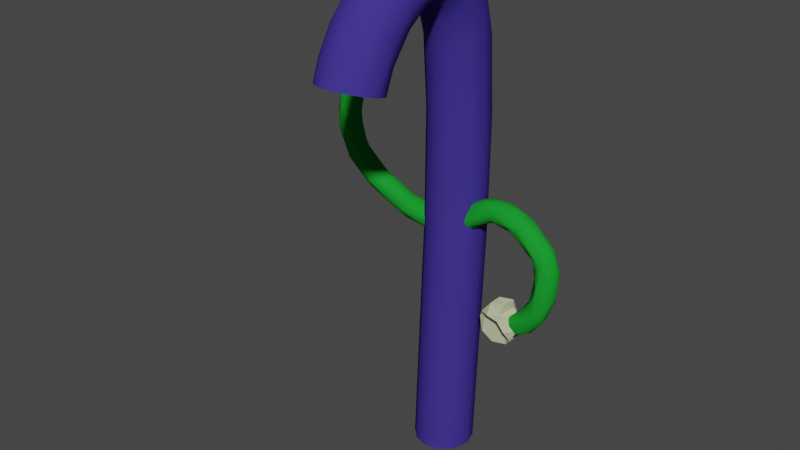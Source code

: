 # Source: untitled.blend  (saved by Blender 3.3.6; exported with 4.5.12 LTS)
import bpy
from mathutils import Matrix  # noqa: F401  (used for matrix-valued properties, if any)

bpy.ops.wm.read_factory_settings(use_empty=True)
scene = bpy.context.scene
scene.name = 'Scene'

# ---- collections
col_collection = bpy.data.collections.new('Collection'); scene.collection.children.link(col_collection)

# ---- materials (node trees are filled in below, after node groups)
mat_straw = bpy.data.materials.new('Straw')
mat_straw.use_transparent_shadow = False
mat_hands = bpy.data.materials.new('Hands')
mat_hands.use_transparent_shadow = False
mat_paper = bpy.data.materials.new('Paper')
mat_paper.use_transparent_shadow = False

# ---- material node trees
mat_straw.use_nodes = True; mat_straw.node_tree.nodes.clear()
_N = mat_straw.node_tree.nodes; _L = mat_straw.node_tree.links
n0 = _N.new('ShaderNodeBsdfPrincipled'); n0.name = 'Principled BSDF'; n0.location = (10, 300)
n0.distribution = 'GGX'
n0.subsurface_method = 'RANDOM_WALK_SKIN'
n0.inputs[0].default_value = (0.04886, 0.03315, 0.2598, 1.0)
n0.inputs[3].default_value = 1.45
n0.inputs[11].default_value = 1.01
n0.inputs[13].default_value = 0.0
n0.inputs[20].default_value = 0.0
n0.inputs[27].default_value = (0.0, 0.0, 0.0, 1.0)
n0.inputs[28].default_value = 1.0
n1 = _N.new('ShaderNodeOutputMaterial'); n1.name = 'Material Output'; n1.location = (300, 300)
_L.new(n0.outputs[0], n1.inputs[0])
n1.is_active_output = True
mat_hands.use_nodes = True; mat_hands.node_tree.nodes.clear()
_N = mat_hands.node_tree.nodes; _L = mat_hands.node_tree.links
n0 = _N.new('ShaderNodeBsdfPrincipled'); n0.name = 'Principled BSDF'; n0.location = (10, 300)
n0.distribution = 'GGX'
n0.subsurface_method = 'RANDOM_WALK_SKIN'
n0.inputs[0].default_value = (0.01252, 0.3108, 0.02906, 1.0)
n0.inputs[3].default_value = 1.45
n0.inputs[11].default_value = 1.01
n0.inputs[13].default_value = 0.0
n0.inputs[20].default_value = 0.0
n0.inputs[27].default_value = (0.0, 0.0, 0.0, 1.0)
n0.inputs[28].default_value = 1.0
n1 = _N.new('ShaderNodeOutputMaterial'); n1.name = 'Material Output'; n1.location = (300, 300)
_L.new(n0.outputs[0], n1.inputs[0])
n1.is_active_output = True
mat_paper.use_nodes = True; mat_paper.node_tree.nodes.clear()
_N = mat_paper.node_tree.nodes; _L = mat_paper.node_tree.links
n0 = _N.new('ShaderNodeBsdfPrincipled'); n0.name = 'Principled BSDF'; n0.location = (10, 300)
n0.distribution = 'GGX'
n0.subsurface_method = 'RANDOM_WALK_SKIN'
n0.inputs[0].default_value = (0.4983, 0.5173, 0.3234, 1.0)
n0.inputs[2].default_value = 0.75
n0.inputs[3].default_value = 1.45
n0.inputs[11].default_value = 1.01
n0.inputs[13].default_value = 0.0
n0.inputs[20].default_value = 0.0
n0.inputs[27].default_value = (0.0, 0.0, 0.0, 1.0)
n0.inputs[28].default_value = 1.0
n1 = _N.new('ShaderNodeOutputMaterial'); n1.name = 'Material Output'; n1.location = (300, 300)
_L.new(n0.outputs[0], n1.inputs[0])
n1.is_active_output = True

# ---- world
world_world = bpy.data.worlds.new('World'); scene.world = world_world
world_world.use_nodes = True; world_world.node_tree.nodes.clear()
_N = world_world.node_tree.nodes; _L = world_world.node_tree.links
n0 = _N.new('ShaderNodeOutputWorld'); n0.name = 'World Output'; n0.location = (300, 300)
n1 = _N.new('ShaderNodeBackground'); n1.name = 'Background'; n1.location = (10, 300)
n1.inputs[0].default_value = (0.05088, 0.05088, 0.05088, 1.0)
_L.new(n1.outputs[0], n0.inputs[0])
n0.is_active_output = True
world_world.color = (0.05088, 0.05088, 0.05088)
world_world.use_sun_shadow = False
world_world.sun_shadow_jitter_overblur = 0.0

# ---- meshes
me_nurbscurve = bpy.data.meshes.new('NurbsCurve')
me_nurbscurve.from_pydata([(-0.3462, -0.2672, -0.9672), (-0.1992, -0.4137, -0.9671), (-1.225e-07, -0.4665, -0.9671), (0.1992, -0.4137, -0.9671), (0.3462, -0.2672, -0.9672), (0.4001, -0.06653, -0.9672), (0.3462, 0.1342, -0.9672), (0.1992, 0.2807, -0.9671), (3.569e-07, 0.3356, -0.9671), (-0.1992, 0.2807, -0.9671), (-0.3462, 0.1342, -0.9672), (-0.4001, -0.06653, -0.9672), (3.363e-07, 0.4865, 2.094), (-0.3464, -0.1117, 2.193), (-0.1999, -0.259, 2.17), (-1.743e-07, -0.3162, 2.078), (0.1999, -0.259, 2.17), (0.3464, -0.1117, 2.193), (0.3999, 0.1192, 3.031), (0.3465, 0.2843, 2.078), (0.2001, 0.432, 2.108), (-0.2001, 0.432, 2.108), (-0.3465, 0.2843, 2.078), (-0.3999, 0.1192, 3.031), (-0.3461, -0.09965, 3.738), (-0.1993, -0.2454, 3.715), (-1.416e-07, -0.2973, 3.654), (0.1993, -0.2454, 3.715), (0.3461, -0.09966, 3.738), (0.3464, 0.3024, 3.683), (0.1997, 0.4485, 3.709), (3.509e-07, 0.5001, 3.767), (-0.1997, 0.4485, 3.709), (-0.3464, 0.3024, 3.683), (-0.3458, -0.1711, 4.685), (-0.1982, -0.3134, 4.648), (-1.324e-07, -0.3598, 4.603), (0.1982, -0.3134, 4.648), (0.3458, -0.1711, 4.685), (0.4002, -0.004941, 4.934), (0.3463, 0.2315, 4.714), (0.2, 0.4064, 4.437), (3.64e-07, 0.4598, 4.443), (-0.2, 0.4064, 4.437), (-0.3463, 0.2315, 4.714), (-0.4002, -0.00494, 4.934), (0.2, 0.3452, 4.884), (3.64e-07, 0.3976, 4.894), (-0.2, 0.3452, 4.884), (-0.3457, -0.3071, 5.139), (-0.2, -0.3992, 4.985), (-1.605e-07, -0.4489, 4.965), (0.2, -0.3992, 4.985), (0.3457, -0.3071, 5.139), (0.3464, 0.1069, 5.191), (0.2, 0.2425, 5.247), (3.64e-07, 0.2921, 5.267), (-0.2, 0.2425, 5.247), (-0.3464, 0.1069, 5.191), (-0.1988, -0.5031, 5.158), (-2.924e-07, -0.534, 5.113), (0.1988, -0.5031, 5.158), (0.4, -0.2512, 5.401), (0.3464, -0.0252, 5.432), (0.2, 0.09319, 5.518), (3.64e-07, 0.1365, 5.549), (-0.2, 0.09319, 5.518), (-0.3464, -0.0252, 5.432), (-0.4, -0.2512, 5.401), (-0.3451, -0.4932, 5.333), (0.3451, -0.4932, 5.333), (0.3464, -0.1964, 5.612), (0.2, -0.1058, 5.727), (3.64e-07, -0.0726, 5.769), (-0.2, -0.1058, 5.727), (-0.3464, -0.1964, 5.612), (-0.1972, -0.6295, 5.23), (-1.712e-07, -0.6417, 5.18), (0.1972, -0.6295, 5.23), (0.4006, -0.5473, 5.571), (0.3464, -0.4001, 5.729), (0.2, -0.347, 5.865), (3.64e-07, -0.3276, 5.915), (-0.2, -0.347, 5.865), (-0.3464, -0.4001, 5.729), (-0.4006, -0.5473, 5.571), (-0.3459, -0.7035, 5.385), (0.3459, -0.7035, 5.385), (0.3464, -0.622, 5.779), (0.2, -0.6094, 5.925), (3.64e-07, -0.6048, 5.979), (-0.2, -0.6094, 5.925), (-0.3464, -0.622, 5.779), (-0.1992, -0.8036, 5.222), (1.08e-07, -0.8016, 5.167), (0.1992, -0.8036, 5.222), (0.4, -0.8948, 5.558), (0.3469, -0.9604, 5.748), (0.2, -0.8712, 5.913), (3.64e-07, -0.88, 5.966), (-0.2, -0.8712, 5.913), (-0.3469, -0.9604, 5.748), (-0.4, -0.8948, 5.558), (-0.346, -0.9779, 5.311), (0.346, -0.9779, 5.311), (0.2, -1.12, 5.842), (3.64e-07, -1.14, 5.892), (-0.2, -1.12, 5.842), (-0.1994, -1.046, 5.1), (-2.982e-07, -1.028, 5.046), (0.1994, -1.046, 5.1), (0.4, -1.253, 5.379), (0.3468, -1.383, 5.531), (0.2, -1.352, 5.725), (3.64e-07, -1.381, 5.77), (-0.2, -1.352, 5.725), (-0.3468, -1.383, 5.531), (-0.4, -1.253, 5.379), (-0.3461, -1.269, 5.101), (0.3461, -1.269, 5.101), (0.2, -1.566, 5.567), (3.64e-07, -1.601, 5.607), (-0.2, -1.566, 5.567), (-0.2029, -1.296, 4.853), (-1.736e-07, -1.251, 4.819), (0.2029, -1.296, 4.853), (0.3996, -1.572, 5.06), (0.3476, -1.73, 5.179), (0.2048, -1.847, 5.267), (3.64e-07, -1.799, 5.41), (-0.2048, -1.847, 5.267), (-0.3476, -1.73, 5.179), (-0.3996, -1.572, 5.06), (-0.3473, -1.528, 4.764), (0.3473, -1.528, 4.764), (3.64e-07, -1.971, 5.18), (-0.2, -1.437, 4.607), (-1.605e-07, -1.388, 4.585), (0.2, -1.437, 4.607), (0.4007, -1.85, 4.526), (0.3464, -1.933, 4.837), (0.2, -2.066, 4.899), (3.64e-07, -2.114, 4.921), (-0.2, -2.066, 4.899), (-0.3464, -1.933, 4.837), (-0.4007, -1.85, 4.526), (-0.3464, -1.647, 4.466), (-0.2, -1.507, 4.424), (-1.605e-07, -1.455, 4.408), (0.2, -1.507, 4.424), (0.3464, -1.647, 4.466), (0.3464, -2.03, 4.58), (0.2, -2.171, 4.622), (3.64e-07, -2.222, 4.637), (-0.2, -2.171, 4.622), (-0.3464, -2.03, 4.58)], [], [(12, 20, 7), (21, 12, 9), (24, 23, 13), (18, 28, 17), (11, 0, 13, 23), (49, 45, 34), (39, 53, 38), (59, 49, 50), (53, 61, 52), (69, 68, 49), (62, 70, 53), (76, 69, 59), (70, 78, 61), (76, 86, 69), (87, 78, 70), (88, 79, 80), (85, 92, 84), (86, 102, 85), (96, 87, 79), (93, 103, 86), (104, 95, 87), (105, 97, 98), (101, 107, 100), (103, 117, 102), (111, 104, 96), (108, 118, 103), (119, 110, 104), (120, 112, 113), (116, 122, 115), (118, 132, 117), (126, 119, 111), (123, 133, 118), (134, 125, 119), (135, 128, 129), (130, 135, 129), (136, 133, 123), (134, 138, 125), (146, 145, 133), (139, 150, 134), (8, 12, 7), (9, 12, 8), (0, 1, 14, 13), (1, 2, 15, 14), (15, 2, 3, 16), (16, 3, 4, 17), (17, 4, 5, 18), (18, 5, 6, 19), (19, 6, 7, 20), (9, 10, 22, 21), (10, 11, 23, 22), (13, 14, 25, 24), (14, 15, 26, 25), (26, 15, 16, 27), (27, 16, 17, 28), (29, 19, 20, 30), (19, 29, 18), (30, 20, 12, 31), (12, 21, 32, 31), (21, 22, 33, 32), (23, 24, 34, 45), (23, 33, 22), (24, 25, 35, 34), (25, 26, 36, 35), (36, 26, 27, 37), (37, 27, 28, 38), (38, 28, 18, 39), (39, 18, 29, 40), (40, 29, 30, 41), (41, 30, 31, 42), (31, 32, 43, 42), (32, 33, 44, 43), (33, 23, 45, 44), (46, 41, 42, 47), (41, 46, 40), (42, 43, 48, 47), (34, 35, 50, 49), (44, 48, 43), (35, 36, 51, 50), (51, 36, 37, 52), (52, 37, 38, 53), (54, 40, 46, 55), (40, 54, 39), (55, 46, 47, 56), (47, 48, 57, 56), (48, 44, 58, 57), (50, 51, 60, 59), (45, 58, 44), (49, 68, 45), (60, 51, 52, 61), (62, 39, 54, 63), (39, 62, 53), (63, 54, 55, 64), (64, 55, 56, 65), (56, 57, 66, 65), (57, 58, 67, 66), (58, 45, 68, 67), (71, 63, 64, 72), (59, 69, 49), (53, 70, 61), (63, 71, 62), (72, 64, 65, 73), (65, 66, 74, 73), (66, 67, 75, 74), (59, 60, 77, 76), (68, 75, 67), (69, 85, 68), (77, 60, 61, 78), (79, 62, 71, 80), (62, 79, 70), (80, 71, 72, 81), (81, 72, 73, 82), (73, 74, 83, 82), (74, 75, 84, 83), (75, 68, 85, 84), (80, 81, 89, 88), (69, 86, 85), (79, 87, 70), (81, 82, 90, 89), (90, 82, 83, 91), (91, 83, 84, 92), (93, 76, 77, 94), (76, 93, 86), (77, 78, 95, 94), (79, 88, 97, 96), (87, 95, 78), (88, 89, 98, 97), (89, 90, 99, 98), (99, 90, 91, 100), (100, 91, 92, 101), (101, 92, 85, 102), (98, 99, 106, 105), (86, 103, 102), (96, 104, 87), (106, 99, 100, 107), (108, 93, 94, 109), (93, 108, 103), (94, 95, 110, 109), (96, 97, 112, 111), (104, 110, 95), (97, 105, 113, 112), (105, 106, 114, 113), (114, 106, 107, 115), (115, 107, 101, 116), (116, 101, 102, 117), (113, 114, 121, 120), (103, 118, 117), (111, 119, 104), (121, 114, 115, 122), (123, 108, 109, 124), (108, 123, 118), (109, 110, 125, 124), (111, 112, 127, 126), (119, 125, 110), (112, 120, 128, 127), (120, 121, 129, 128), (129, 121, 122, 130), (130, 122, 116, 131), (131, 116, 117, 132), (123, 124, 137, 136), (118, 133, 132), (126, 134, 119), (133, 145, 132), (137, 124, 125, 138), (139, 126, 127, 140), (126, 139, 134), (140, 127, 128, 141), (141, 128, 135, 142), (135, 130, 143, 142), (130, 131, 144, 143), (131, 132, 145, 144), (133, 136, 147, 146), (136, 137, 148, 147), (148, 137, 138, 149), (149, 138, 134, 150), (151, 140, 141, 152), (140, 151, 139), (152, 141, 142, 153), (142, 143, 154, 153), (143, 144, 155, 154), (145, 155, 144)])
me_nurbscurve.polygons.foreach_set('use_smooth', [True] * 180)
_uv = me_nurbscurve.uv_layers.new(name='UVMap')
_uv.uv.foreach_set('vector', [0.2501, 0.6667, 0.2509, 0.5833, -5.893e-06, 0.5833, 0.2509, 0.75, 0.2501, 0.6667, -5.885e-06, 0.75, 0.3631, 1.0, 0.3138, 0.9167, 0.2554, 1.0, 0.3138, 0.4167, 0.3631, 0.3333, 0.2554, 0.3333, -2.168e-05, 0.9167, -1.873e-05, 1.0, 0.2554, 1.0, 0.3138, 0.9167, 0.5253, 1.0, 0.4758, 0.9167, 0.4488, 1.0, 0.4758, 0.4167, 0.5253, 0.3333, 0.4488, 0.3333, 0.5666, 0.08333, 0.5253, 0.0, 0.5, 0.08333, 0.5253, 0.3333, 0.5666, 0.25, 0.5, 0.25, 0.6047, 1.0, 0.5647, 0.9167, 0.5253, 1.0, 0.5647, 0.4167, 0.6047, 0.3333, 0.5253, 0.3333, 0.6438, 0.08333, 0.6047, 0.0, 0.5666, 0.08333, 0.6047, 0.3333, 0.6438, 0.25, 0.5666, 0.25, 0.6438, 0.08333, 0.6822, 0.0, 0.6047, 0.0, 0.6822, 0.3333, 0.6438, 0.25, 0.6047, 0.3333, 0.6667, 0.5, 0.6443, 0.4167, 0.625, 0.5, 0.6443, 0.9167, 0.6667, 0.8333, 0.625, 0.8333, 0.6822, 1.0, 0.7264, 0.9167, 0.6443, 0.9167, 0.7264, 0.4167, 0.6822, 0.3333, 0.6443, 0.4167, 0.7254, 0.08333, 0.7659, 0.0, 0.6822, 0.0, 0.7659, 0.3333, 0.7254, 0.25, 0.6822, 0.3333, 0.75, 0.5833, 0.7293, 0.5, 0.7083, 0.5833, 0.7293, 0.8333, 0.75, 0.75, 0.7083, 0.75, 0.7659, 1.0, 0.8109, 0.9167, 0.7264, 0.9167, 0.8109, 0.4167, 0.7659, 0.3333, 0.7264, 0.4167, 0.8098, 0.08333, 0.8505, 0.0, 0.7659, 0.0, 0.8505, 0.3333, 0.8098, 0.25, 0.7659, 0.3333, 0.8333, 0.5833, 0.8137, 0.5, 0.7917, 0.5833, 0.8137, 0.8333, 0.8333, 0.75, 0.7917, 0.75, 0.8505, 1.0, 0.8957, 0.9167, 0.8109, 0.9167, 0.8957, 0.4167, 0.8505, 0.3333, 0.8109, 0.4167, 0.8957, 0.08333, 0.9379, 0.0, 0.8505, 0.0, 0.9379, 0.3333, 0.8957, 0.25, 0.8505, 0.3333, 0.9167, 0.6667, 0.8957, 0.5833, 0.875, 0.6667, 0.8957, 0.75, 0.9167, 0.6667, 0.875, 0.6667, 0.9583, 0.08333, 0.9379, 0.0, 0.8957, 0.08333, 0.9379, 0.3333, 0.9583, 0.25, 0.8957, 0.25, 1.0, 1.0, 1.0, 0.9167, 0.9379, 1.0, 1.0, 0.4167, 1.0, 0.3333, 0.9379, 0.3333, -2.22e-06, 0.6667, 0.2501, 0.6667, -5.893e-06, 0.5833, -5.885e-06, 0.75, 0.2501, 0.6667, -2.22e-06, 0.6667, -1.873e-05, 0.0, -8.811e-06, 0.08333, 0.2536, 0.08333, 0.2554, 0.0, -8.811e-06, 0.08333, -2.038e-06, 0.1667, 0.2473, 0.1667, 0.2536, 0.08333, 0.2473, 0.1667, -2.038e-06, 0.1667, -8.811e-06, 0.25, 0.2536, 0.25, 0.2536, 0.25, -8.811e-06, 0.25, -1.873e-05, 0.3333, 0.2554, 0.3333, 0.2554, 0.3333, -1.873e-05, 0.3333, -2.168e-05, 0.4167, 0.3138, 0.4167, 0.3138, 0.4167, -2.168e-05, 0.4167, -1.528e-05, 0.5, 0.2486, 0.5, 0.2486, 0.5, -1.528e-05, 0.5, -5.893e-06, 0.5833, 0.2509, 0.5833, -5.885e-06, 0.75, -1.528e-05, 0.8333, 0.2486, 0.8333, 0.2509, 0.75, -1.528e-05, 0.8333, -2.168e-05, 0.9167, 0.3138, 0.9167, 0.2486, 0.8333, 0.2554, 0.0, 0.2536, 0.08333, 0.3617, 0.08333, 0.3631, 0.0, 0.2536, 0.08333, 0.2473, 0.1667, 0.3571, 0.1667, 0.3617, 0.08333, 0.3571, 0.1667, 0.2473, 0.1667, 0.2536, 0.25, 0.3617, 0.25, 0.3617, 0.25, 0.2536, 0.25, 0.2554, 0.3333, 0.3631, 0.3333, 0.3581, 0.5, 0.2486, 0.5, 0.2509, 0.5833, 0.3597, 0.5833, 0.2486, 0.5, 0.3581, 0.5, 0.3138, 0.4167, 0.3597, 0.5833, 0.2509, 0.5833, 0.2501, 0.6667, 0.3638, 0.6667, 0.2501, 0.6667, 0.2509, 0.75, 0.3597, 0.75, 0.3638, 0.6667, 0.2509, 0.75, 0.2486, 0.8333, 0.3581, 0.8333, 0.3597, 0.75, 0.3138, 0.9167, 0.3631, 1.0, 0.4488, 1.0, 0.4758, 0.9167, 0.3138, 0.9167, 0.3581, 0.8333, 0.2486, 0.8333, 0.3631, 0.0, 0.3617, 0.08333, 0.4476, 0.08333, 0.4488, 0.0, 0.3617, 0.08333, 0.3571, 0.1667, 0.4435, 0.1667, 0.4476, 0.08333, 0.4435, 0.1667, 0.3571, 0.1667, 0.3617, 0.25, 0.4476, 0.25, 0.4476, 0.25, 0.3617, 0.25, 0.3631, 0.3333, 0.4488, 0.3333, 0.4488, 0.3333, 0.3631, 0.3333, 0.3138, 0.4167, 0.4758, 0.4167, 0.4758, 0.4167, 0.3138, 0.4167, 0.3581, 0.5, 0.4447, 0.5, 0.4447, 0.5, 0.3581, 0.5, 0.3597, 0.5833, 0.4167, 0.5833, 0.4167, 0.5833, 0.3597, 0.5833, 0.3638, 0.6667, 0.4167, 0.6667, 0.3638, 0.6667, 0.3597, 0.75, 0.4167, 0.75, 0.4167, 0.6667, 0.3597, 0.75, 0.3581, 0.8333, 0.4447, 0.8333, 0.4167, 0.75, 0.3581, 0.8333, 0.3138, 0.9167, 0.4758, 0.9167, 0.4447, 0.8333, 0.4583, 0.5833, 0.4167, 0.5833, 0.4167, 0.6667, 0.4583, 0.6667, 0.4167, 0.5833, 0.4583, 0.5833, 0.4447, 0.5, 0.4167, 0.6667, 0.4167, 0.75, 0.4583, 0.75, 0.4583, 0.6667, 0.4488, 0.0, 0.4476, 0.08333, 0.5, 0.08333, 0.5253, 0.0, 0.4447, 0.8333, 0.4583, 0.75, 0.4167, 0.75, 0.4476, 0.08333, 0.4435, 0.1667, 0.5, 0.1667, 0.5, 0.08333, 0.5, 0.1667, 0.4435, 0.1667, 0.4476, 0.25, 0.5, 0.25, 0.5, 0.25, 0.4476, 0.25, 0.4488, 0.3333, 0.5253, 0.3333, 0.5, 0.5, 0.4447, 0.5, 0.4583, 0.5833, 0.5, 0.5833, 0.4447, 0.5, 0.5, 0.5, 0.4758, 0.4167, 0.5, 0.5833, 0.4583, 0.5833, 0.4583, 0.6667, 0.5, 0.6667, 0.4583, 0.6667, 0.4583, 0.75, 0.5, 0.75, 0.5, 0.6667, 0.4583, 0.75, 0.4447, 0.8333, 0.5, 0.8333, 0.5, 0.75, 0.5, 0.08333, 0.5, 0.1667, 0.5618, 0.1667, 0.5666, 0.08333, 0.4758, 0.9167, 0.5, 0.8333, 0.4447, 0.8333, 0.5253, 1.0, 0.5647, 0.9167, 0.4758, 0.9167, 0.5618, 0.1667, 0.5, 0.1667, 0.5, 0.25, 0.5666, 0.25, 0.5647, 0.4167, 0.4758, 0.4167, 0.5, 0.5, 0.5417, 0.5, 0.4758, 0.4167, 0.5647, 0.4167, 0.5253, 0.3333, 0.5417, 0.5, 0.5, 0.5, 0.5, 0.5833, 0.5417, 0.5833, 0.5417, 0.5833, 0.5, 0.5833, 0.5, 0.6667, 0.5417, 0.6667, 0.5, 0.6667, 0.5, 0.75, 0.5417, 0.75, 0.5417, 0.6667, 0.5, 0.75, 0.5, 0.8333, 0.5417, 0.8333, 0.5417, 0.75, 0.5, 0.8333, 0.4758, 0.9167, 0.5647, 0.9167, 0.5417, 0.8333, 0.5833, 0.5, 0.5417, 0.5, 0.5417, 0.5833, 0.5833, 0.5833, 0.5666, 0.08333, 0.6047, 0.0, 0.5253, 0.0, 0.5253, 0.3333, 0.6047, 0.3333, 0.5666, 0.25, 0.5417, 0.5, 0.5833, 0.5, 0.5647, 0.4167, 0.5833, 0.5833, 0.5417, 0.5833, 0.5417, 0.6667, 0.5833, 0.6667, 0.5417, 0.6667, 0.5417, 0.75, 0.5833, 0.75, 0.5833, 0.6667, 0.5417, 0.75, 0.5417, 0.8333, 0.5833, 0.8333, 0.5833, 0.75, 0.5666, 0.08333, 0.5618, 0.1667, 0.6435, 0.1667, 0.6438, 0.08333, 0.5647, 0.9167, 0.5833, 0.8333, 0.5417, 0.8333, 0.6047, 1.0, 0.6443, 0.9167, 0.5647, 0.9167, 0.6435, 0.1667, 0.5618, 0.1667, 0.5666, 0.25, 0.6438, 0.25, 0.6443, 0.4167, 0.5647, 0.4167, 0.5833, 0.5, 0.625, 0.5, 0.5647, 0.4167, 0.6443, 0.4167, 0.6047, 0.3333, 0.625, 0.5, 0.5833, 0.5, 0.5833, 0.5833, 0.625, 0.5833, 0.625, 0.5833, 0.5833, 0.5833, 0.5833, 0.6667, 0.625, 0.6667, 0.5833, 0.6667, 0.5833, 0.75, 0.625, 0.75, 0.625, 0.6667, 0.5833, 0.75, 0.5833, 0.8333, 0.625, 0.8333, 0.625, 0.75, 0.5833, 0.8333, 0.5647, 0.9167, 0.6443, 0.9167, 0.625, 0.8333, 0.625, 0.5, 0.625, 0.5833, 0.6667, 0.5833, 0.6667, 0.5, 0.6047, 1.0, 0.6822, 1.0, 0.6443, 0.9167, 0.6443, 0.4167, 0.6822, 0.3333, 0.6047, 0.3333, 0.625, 0.5833, 0.625, 0.6667, 0.6667, 0.6667, 0.6667, 0.5833, 0.6667, 0.6667, 0.625, 0.6667, 0.625, 0.75, 0.6667, 0.75, 0.6667, 0.75, 0.625, 0.75, 0.625, 0.8333, 0.6667, 0.8333, 0.7254, 0.08333, 0.6438, 0.08333, 0.6435, 0.1667, 0.7302, 0.1667, 0.6438, 0.08333, 0.7254, 0.08333, 0.6822, 0.0, 0.6435, 0.1667, 0.6438, 0.25, 0.7254, 0.25, 0.7302, 0.1667, 0.6443, 0.4167, 0.6667, 0.5, 0.7293, 0.5, 0.7264, 0.4167, 0.6822, 0.3333, 0.7254, 0.25, 0.6438, 0.25, 0.6667, 0.5, 0.6667, 0.5833, 0.7083, 0.5833, 0.7293, 0.5, 0.6667, 0.5833, 0.6667, 0.6667, 0.7083, 0.6667, 0.7083, 0.5833, 0.7083, 0.6667, 0.6667, 0.6667, 0.6667, 0.75, 0.7083, 0.75, 0.7083, 0.75, 0.6667, 0.75, 0.6667, 0.8333, 0.7293, 0.8333, 0.7293, 0.8333, 0.6667, 0.8333, 0.6443, 0.9167, 0.7264, 0.9167, 0.7083, 0.5833, 0.7083, 0.6667, 0.75, 0.6667, 0.75, 0.5833, 0.6822, 1.0, 0.7659, 1.0, 0.7264, 0.9167, 0.7264, 0.4167, 0.7659, 0.3333, 0.6822, 0.3333, 0.75, 0.6667, 0.7083, 0.6667, 0.7083, 0.75, 0.75, 0.75, 0.8098, 0.08333, 0.7254, 0.08333, 0.7302, 0.1667, 0.8146, 0.1667, 0.7254, 0.08333, 0.8098, 0.08333, 0.7659, 0.0, 0.7302, 0.1667, 0.7254, 0.25, 0.8098, 0.25, 0.8146, 0.1667, 0.7264, 0.4167, 0.7293, 0.5, 0.8137, 0.5, 0.8109, 0.4167, 0.7659, 0.3333, 0.8098, 0.25, 0.7254, 0.25, 0.7293, 0.5, 0.75, 0.5833, 0.7917, 0.5833, 0.8137, 0.5, 0.75, 0.5833, 0.75, 0.6667, 0.7917, 0.6667, 0.7917, 0.5833, 0.7917, 0.6667, 0.75, 0.6667, 0.75, 0.75, 0.7917, 0.75, 0.7917, 0.75, 0.75, 0.75, 0.7293, 0.8333, 0.8137, 0.8333, 0.8137, 0.8333, 0.7293, 0.8333, 0.7264, 0.9167, 0.8109, 0.9167, 0.7917, 0.5833, 0.7917, 0.6667, 0.8333, 0.6667, 0.8333, 0.5833, 0.7659, 1.0, 0.8505, 1.0, 0.8109, 0.9167, 0.8109, 0.4167, 0.8505, 0.3333, 0.7659, 0.3333, 0.8333, 0.6667, 0.7917, 0.6667, 0.7917, 0.75, 0.8333, 0.75, 0.8957, 0.08333, 0.8098, 0.08333, 0.8146, 0.1667, 0.8957, 0.1667, 0.8098, 0.08333, 0.8957, 0.08333, 0.8505, 0.0, 0.8146, 0.1667, 0.8098, 0.25, 0.8957, 0.25, 0.8957, 0.1667, 0.8109, 0.4167, 0.8137, 0.5, 0.8957, 0.5, 0.8957, 0.4167, 0.8505, 0.3333, 0.8957, 0.25, 0.8098, 0.25, 0.8137, 0.5, 0.8333, 0.5833, 0.8957, 0.5833, 0.8957, 0.5, 0.8333, 0.5833, 0.8333, 0.6667, 0.875, 0.6667, 0.8957, 0.5833, 0.875, 0.6667, 0.8333, 0.6667, 0.8333, 0.75, 0.8957, 0.75, 0.8957, 0.75, 0.8333, 0.75, 0.8137, 0.8333, 0.8957, 0.8333, 0.8957, 0.8333, 0.8137, 0.8333, 0.8109, 0.9167, 0.8957, 0.9167, 0.8957, 0.08333, 0.8957, 0.1667, 0.9583, 0.1667, 0.9583, 0.08333, 0.8505, 1.0, 0.9379, 1.0, 0.8957, 0.9167, 0.8957, 0.4167, 0.9379, 0.3333, 0.8505, 0.3333, 0.9379, 1.0, 1.0, 0.9167, 0.8957, 0.9167, 0.9583, 0.1667, 0.8957, 0.1667, 0.8957, 0.25, 0.9583, 0.25, 1.0, 0.4167, 0.8957, 0.4167, 0.8957, 0.5, 0.9583, 0.5, 0.8957, 0.4167, 1.0, 0.4167, 0.9379, 0.3333, 0.9583, 0.5, 0.8957, 0.5, 0.8957, 0.5833, 0.9583, 0.5833, 0.9583, 0.5833, 0.8957, 0.5833, 0.9167, 0.6667, 0.9583, 0.6667, 0.9167, 0.6667, 0.8957, 0.75, 0.9583, 0.75, 0.9583, 0.6667, 0.8957, 0.75, 0.8957, 0.8333, 0.9583, 0.8333, 0.9583, 0.75, 0.8957, 0.8333, 0.8957, 0.9167, 1.0, 0.9167, 0.9583, 0.8333, 0.9379, 0.0, 0.9583, 0.08333, 1.0, 0.08333, 1.0, 0.0, 0.9583, 0.08333, 0.9583, 0.1667, 1.0, 0.1667, 1.0, 0.08333, 1.0, 0.1667, 0.9583, 0.1667, 0.9583, 0.25, 1.0, 0.25, 1.0, 0.25, 0.9583, 0.25, 0.9379, 0.3333, 1.0, 0.3333, 1.0, 0.5, 0.9583, 0.5, 0.9583, 0.5833, 1.0, 0.5833, 0.9583, 0.5, 1.0, 0.5, 1.0, 0.4167, 1.0, 0.5833, 0.9583, 0.5833, 0.9583, 0.6667, 1.0, 0.6667, 0.9583, 0.6667, 0.9583, 0.75, 1.0, 0.75, 1.0, 0.6667, 0.9583, 0.75, 0.9583, 0.8333, 1.0, 0.8333, 1.0, 0.75, 1.0, 0.9167, 1.0, 0.8333, 0.9583, 0.8333])
me_nurbscurve.materials.append(mat_straw)
me_nurbscurve.update()
me_nurbscurve_001 = bpy.data.meshes.new('NurbsCurve.001')
me_nurbscurve_001.from_pydata([(4.185, -0.1354, 2.256), (4.15, -0.075, 2.289), (4.136, -3.614e-07, 2.303), (4.154, 0.08692, 2.284), (4.244, 0.15, 2.195), (4.327, 0.08745, 2.113), (4.348, -1.471e-07, 2.091), (4.327, -0.08745, 2.113), (4.243, -0.1502, 2.195), (4.213, -0.07548, 2.322), (4.212, -3.28e-07, 2.343), (4.213, 0.07548, 2.322), (4.222, 0.1299, 2.269), (4.187, 0.1302, 2.116), (4.23, 0.07476, 2.063), (4.228, -6.355e-08, 2.042), (4.23, -0.07476, 2.063), (4.187, -0.1302, 2.116), (3.809, 0.15, 2.26), (3.772, 0.0752, 2.135), (3.772, -0.0752, 2.135), (3.809, -0.15, 2.26), (3.815, -0.1299, 2.337), (3.815, 0.1299, 2.337), (3.759, -1.62e-07, 2.118), (3.79, -0.07458, 2.402), (3.795, -3.916e-07, 2.421), (3.79, 0.07458, 2.402), (3.643, 0.1302, 2.233), (3.643, -0.1302, 2.233), (3.282, -0.1306, 2.57), (3.312, -0.07748, 2.617), (3.328, -3.177e-07, 2.634), (3.312, 0.07748, 2.617), (3.282, 0.1306, 2.57), (3.246, 0.1497, 2.506), (3.182, 0.07811, 2.395), (3.166, -1.179e-07, 2.377), (3.182, -0.07811, 2.395), (3.246, -0.1497, 2.506), (3.123, 0.13, 2.499), (3.123, -0.13, 2.499), (2.926, -0.1281, 2.881), (3.043, -0.07451, 2.829), (3.02, -4.274e-07, 2.88), (3.043, 0.07451, 2.829), (2.926, 0.1281, 2.881), (2.858, 0.1506, 2.839), (2.838, 0.129, 2.743), (2.794, 0.07078, 2.709), (2.828, -3.904e-08, 2.648), (2.794, -0.07078, 2.709), (2.838, -0.129, 2.743), (2.858, -0.1506, 2.839), (2.914, -0.07069, 3.043), (2.914, 0.07069, 3.043), (2.646, -1.501e-07, 2.952), (2.918, -2.519e-07, 3.109), (2.674, 0.132, 3.176), (2.646, 0.07541, 3.038), (2.646, -0.07541, 3.038), (2.674, -0.132, 3.176), (2.83, -0.1296, 3.195), (2.83, 0.1296, 3.195), (2.742, 0.1497, 3.483), (2.742, -0.1497, 3.483), (2.883, -0.07702, 3.342), (2.905, -2.364e-07, 3.339), (2.883, 0.07702, 3.342), (2.626, 0.07767, 3.358), (2.603, -4.209e-07, 3.36), (2.626, -0.07767, 3.358), (2.86, -0.13, 3.579), (2.86, 0.13, 3.579), (2.939, -0.07504, 3.632), (2.954, -5.525e-07, 3.617), (2.939, 0.07503, 3.632), (2.736, 0.1299, 3.676), (2.685, 0.07511, 3.695), (2.686, -4.462e-07, 3.759), (2.685, -0.07511, 3.695), (2.736, -0.1299, 3.676), (3.114, -0.1299, 4.14), (3.115, 0.1295, 4.139), (3.06, 0.15, 4.194), (3.005, 0.1301, 4.249), (2.964, 0.07554, 4.289), (2.964, -0.07554, 4.289), (3.005, -0.1301, 4.249), (3.06, -0.15, 4.194), (3.156, -0.07489, 4.098), (3.171, -6.792e-07, 4.083), (3.157, 0.07387, 4.098), (2.953, -2.221e-07, 4.3), (4.6, 0.1261, 2.425), (4.561, -2.421e-07, 2.464), (4.6, -0.1261, 2.425), (4.657, -0.1495, 2.367), (4.709, -0.1308, 2.316), (4.771, -0.03859, 2.254), (4.748, 0.1027, 2.277), (4.657, 0.1495, 2.367), (4.733, 0.07505, 2.589), (4.733, -2.426e-07, 2.614), (4.733, -0.07505, 2.589), (4.89, -0.07469, 2.382), (4.969, -5.576e-07, 2.416), (4.89, 0.07469, 2.382), (4.862, 0.1298, 2.429), (5.016, 0.1292, 2.68), (5.002, 0.07166, 2.733), (4.948, -2.197e-07, 2.731), (5.002, -0.07166, 2.733), (5.016, -0.1292, 2.68), (5.123, -0.1505, 2.632), (5.095, -0.1286, 2.542), (5.106, -0.07102, 2.488), (5.106, 0.07102, 2.488), (5.095, 0.1286, 2.542), (5.123, 0.1505, 2.632), (5.162, -1.77e-07, 2.771), (5.199, -5.305e-07, 2.474), (5.27, 0.1301, 2.689), (5.274, 0.07531, 2.745), (5.274, -0.07531, 2.745), (5.27, -0.1301, 2.689), (5.421, -2.357e-07, 2.73), (5.345, -0.1297, 2.516), (5.397, -0.07777, 2.441), (5.33, 0.07448, 2.463), (5.345, 0.1297, 2.516), (5.546, 0.1309, 2.584), (5.574, 0.07905, 2.632), (5.574, -0.07905, 2.632), (5.546, -0.1309, 2.584), (5.506, -0.1497, 2.522), (5.428, -5.451e-07, 2.392), (5.506, 0.1497, 2.522), (5.703, 1.703e-08, 2.56), (5.695, -0.1295, 2.276), (5.527, 0.07597, 2.343), (5.695, 0.1295, 2.276), (5.86, 0.1293, 2.305), (5.906, 0.07206, 2.336), (5.921, 1.228e-07, 2.345), (5.906, -0.07206, 2.336), (5.86, -0.1293, 2.305), (5.867, -0.1507, 2.154), (5.704, -0.07143, 2.164), (5.689, -5.049e-07, 2.155), (5.704, 0.07143, 2.164), (5.867, 0.1507, 2.154), (5.954, 0.1303, 2.023), (6.009, 0.07571, 2.037), (6.012, -6.935e-08, 2.118), (6.009, -0.07571, 2.037), (5.954, -0.1303, 2.023), (5.792, -0.1296, 2.069), (5.792, 0.1296, 2.069), (5.748, -0.07457, 1.953), (5.728, -4.621e-07, 1.94), (5.748, 0.07457, 1.953), (6.014, -3.973e-07, 1.729), (5.792, -0.1306, 1.768), (5.792, 0.1306, 1.768), (5.876, 0.1316, 1.517), (5.971, 0.07713, 1.655), (5.971, -0.07713, 1.655), (5.876, -0.1316, 1.517), (5.75, -0.1491, 1.382), (5.69, -0.0787, 1.591), (5.667, -5.503e-07, 1.601), (5.69, 0.0787, 1.591), (5.75, 0.1491, 1.382), (5.865, 0.07514, 1.373), (5.874, -5.802e-08, 1.349), (5.865, -0.07514, 1.373), (5.609, -0.129, 1.345), (5.609, 0.129, 1.345), (5.604, 0.1309, 1.14), (5.689, 0.07526, 1.143), (5.69, 6.032e-08, 1.117), (5.689, -0.07526, 1.143), (5.604, -0.1309, 1.14), (5.515, -0.07422, 1.338), (5.509, -1.9e-07, 1.36), (5.515, 0.07422, 1.338), (5.512, 0.04019, 1.021), (5.517, -0.075, 1.043), (5.376, -0.1506, 1.138), (5.376, -0.1274, 1.221), (5.376, -0.06985, 1.276), (5.377, -2.782e-07, 1.292), (5.376, 0.06985, 1.276), (5.376, 0.1274, 1.221), (5.376, 0.1506, 1.138), (5.376, 0.09662, 1.03), (5.376, -5.588e-08, 0.9982), (5.376, -0.09663, 1.03)], [], [(4, 12, 3), (13, 4, 5), (8, 17, 7), (0, 21, 8), (18, 12, 4), (19, 13, 14), (17, 20, 16), (9, 22, 0), (23, 11, 12), (24, 19, 15), (20, 24, 15), (25, 22, 9), (23, 27, 11), (19, 28, 13), (29, 20, 17), (36, 28, 19), (29, 38, 20), (36, 40, 28), (41, 38, 29), (54, 42, 43), (46, 55, 45), (58, 47, 48), (53, 61, 52), (54, 62, 42), (63, 55, 46), (69, 58, 59), (61, 71, 60), (66, 72, 62), (73, 68, 63), (74, 72, 66), (73, 76, 68), (74, 82, 72), (83, 76, 73), (79, 86, 78), (87, 79, 80), (90, 82, 74), (83, 92, 76), (105, 98, 99), (101, 108, 100), (121, 116, 106), (117, 121, 106), (122, 119, 109), (114, 125, 113), (126, 123, 120), (124, 126, 120), (121, 128, 116), (129, 121, 117), (127, 135, 114), (137, 130, 119), (138, 132, 126), (133, 138, 126), (128, 139, 127), (140, 136, 129), (148, 139, 128), (141, 150, 140), (152, 151, 142), (147, 156, 146), (148, 157, 139), (158, 150, 141), (162, 153, 154), (155, 162, 154), (159, 163, 157), (164, 161, 158), (163, 169, 147), (173, 164, 151), (177, 169, 163), (173, 178, 164), (184, 177, 170), (178, 186, 172), (179, 195, 173), (181, 187, 180), (189, 183, 169), (187, 196, 179), (198, 188, 183), (1, 9, 0), (2, 3, 11, 10), (5, 6, 15, 14), (12, 11, 3), (14, 13, 5), (15, 6, 7, 16), (9, 10, 26, 25), (7, 17, 16), (13, 18, 4), (15, 19, 14), (16, 20, 15), (8, 21, 17), (0, 22, 21), (18, 23, 12), (26, 10, 11, 27), (39, 21, 22, 30), (13, 28, 18), (21, 29, 17), (30, 22, 25, 31), (31, 25, 26, 32), (26, 27, 33, 32), (27, 23, 34, 33), (23, 18, 35, 34), (19, 24, 37, 36), (28, 35, 18), (37, 24, 20, 38), (39, 30, 42, 53), (21, 39, 29), (28, 40, 35), (39, 41, 29), (30, 31, 43, 42), (31, 32, 44, 43), (44, 32, 33, 45), (45, 33, 34, 46), (46, 34, 35, 47), (47, 35, 40, 48), (48, 40, 36, 49), (49, 36, 37, 50), (37, 38, 51, 50), (38, 41, 52, 51), (41, 39, 53, 52), (48, 49, 59, 58), (44, 54, 43), (45, 55, 44), (50, 56, 49), (51, 56, 50), (44, 57, 54), (55, 57, 44), (60, 51, 52, 61), (56, 59, 49), (51, 60, 56), (65, 53, 42, 62), (46, 47, 64, 63), (66, 54, 57, 67), (58, 64, 47), (53, 65, 61), (54, 66, 62), (57, 55, 68, 67), (59, 56, 70, 69), (63, 68, 55), (70, 56, 60, 71), (66, 67, 75, 74), (62, 72, 65), (64, 73, 63), (75, 67, 68, 76), (77, 58, 69, 78), (58, 77, 64), (78, 69, 70, 79), (70, 71, 80, 79), (71, 61, 81, 80), (84, 64, 77, 85), (65, 81, 61), (72, 82, 65), (64, 83, 73), (82, 89, 65), (64, 84, 83), (85, 77, 78, 86), (80, 81, 88, 87), (81, 65, 89, 88), (74, 75, 91, 90), (91, 75, 76, 92), (102, 94, 95, 103), (79, 93, 86), (87, 93, 79), (95, 96, 104, 103), (106, 99, 100, 107), (106, 105, 99), (119, 101, 94, 109), (100, 108, 107), (109, 94, 102, 110), (110, 102, 103, 111), (103, 104, 112, 111), (104, 96, 113, 112), (96, 97, 114, 113), (97, 98, 115, 114), (98, 105, 116, 115), (117, 107, 108, 118), (106, 116, 105), (107, 117, 106), (118, 108, 101, 119), (109, 110, 123, 122), (111, 120, 110), (112, 120, 111), (124, 112, 113, 125), (120, 123, 110), (112, 124, 120), (127, 115, 116, 128), (115, 127, 114), (117, 118, 130, 129), (119, 122, 131, 137), (119, 130, 118), (122, 123, 132, 131), (133, 124, 125, 134), (126, 132, 123), (124, 133, 126), (134, 125, 114, 135), (129, 130, 141, 140), (121, 136, 128), (129, 136, 121), (127, 139, 135), (9, 1, 2, 10), (151, 137, 131, 142), (137, 141, 130), (142, 131, 132, 143), (143, 132, 138, 144), (138, 133, 145, 144), (133, 134, 146, 145), (134, 135, 147, 146), (128, 136, 149, 148), (139, 147, 135), (149, 136, 140, 150), (142, 143, 153, 152), (137, 151, 141), (143, 144, 154, 153), (154, 144, 145, 155), (155, 145, 146, 156), (159, 148, 149, 160), (139, 157, 147), (151, 158, 141), (148, 159, 157), (149, 150, 161, 160), (151, 152, 165, 173), (158, 161, 150), (157, 163, 147), (151, 164, 158), (152, 153, 166, 165), (167, 155, 156, 168), (162, 166, 153), (155, 167, 162), (168, 156, 147, 169), (170, 159, 160, 171), (159, 170, 163), (160, 161, 172, 171), (174, 166, 162, 175), (164, 172, 161), (166, 174, 165), (162, 167, 176, 175), (179, 165, 174, 180), (168, 176, 167), (170, 177, 163), (164, 178, 172), (165, 179, 173), (180, 174, 175, 181), (175, 176, 182, 181), (176, 168, 183, 182), (170, 171, 185, 184), (169, 183, 168), (185, 171, 172, 186), (181, 182, 188, 187), (180, 187, 179), (169, 177, 190, 189), (183, 188, 182), (177, 184, 191, 190), (184, 185, 192, 191), (192, 185, 186, 193), (193, 186, 178, 194), (194, 178, 173, 195), (187, 188, 198, 197), (179, 196, 195), (187, 197, 196), (189, 198, 183)])
me_nurbscurve_001.polygons.foreach_set('use_smooth', [True] * 255)
_uv = me_nurbscurve_001.uv_layers.new(name='UVMap')
_uv.uv.foreach_set('vector', [-0.00364, 0.4167, 0.03077, 0.3333, 0.0, 0.2641, 0.0543, 0.5, -0.00364, 0.4167, 0.0, 0.5662, -0.002523, 0.9167, 0.0543, 0.8333, 0.0, 0.7671, -0.0005476, 1.0, 0.2705, 0.9167, -0.002523, 0.9167, 0.2705, 0.4167, 0.03077, 0.3333, -0.00364, 0.4167, 0.271, 0.5833, 0.0543, 0.5, 0.03287, 0.5833, 0.0543, 0.8333, 0.271, 0.75, 0.03287, 0.75, 0.03367, 0.08333, 0.2783, 0.0, -0.0005476, 0.0, 0.2783, 0.3333, 0.03367, 0.25, 0.03077, 0.3333, 0.2746, 0.6667, 0.271, 0.5833, 0.03422, 0.6667, 0.271, 0.75, 0.2746, 0.6667, 0.03422, 0.6667, 0.3024, 0.08333, 0.2783, 0.0, 0.03367, 0.08333, 0.2783, 0.3333, 0.3024, 0.25, 0.03367, 0.25, 0.271, 0.5833, 0.3271, 0.5, 0.0543, 0.5, 0.3271, 0.8333, 0.271, 0.75, 0.0543, 0.8333, 0.4145, 0.5833, 0.3271, 0.5, 0.271, 0.5833, 0.3271, 0.8333, 0.4145, 0.75, 0.271, 0.75, 0.4145, 0.5833, 0.4319, 0.5, 0.3271, 0.5, 0.4319, 0.8333, 0.4145, 0.75, 0.3271, 0.8333, 0.5543, 0.08333, 0.517, 0.0, 0.4889, 0.08333, 0.517, 0.3333, 0.5543, 0.25, 0.4889, 0.25, 0.5917, 0.5, 0.5171, 0.4167, 0.503, 0.5, 0.5171, 0.9167, 0.5917, 0.8333, 0.503, 0.8333, 0.5543, 0.08333, 0.5936, 0.0, 0.517, 0.0, 0.5936, 0.3333, 0.5543, 0.25, 0.517, 0.3333, 0.6228, 0.5833, 0.5917, 0.5, 0.5692, 0.5833, 0.5917, 0.8333, 0.6228, 0.75, 0.5692, 0.75, 0.6227, 0.08333, 0.6699, 0.0, 0.5936, 0.0, 0.6699, 0.3333, 0.6227, 0.25, 0.5936, 0.3333, 0.6924, 0.08333, 0.6699, 0.0, 0.6227, 0.08333, 0.6699, 0.3333, 0.6924, 0.25, 0.6227, 0.25, 0.6924, 0.08333, 0.9974, 0.0, 0.6699, 0.0, 1.0, 0.3333, 0.6924, 0.25, 0.6699, 0.3333, 0.7184, 0.6667, 1.0, 0.5833, 0.6898, 0.5833, 1.0, 0.75, 0.7184, 0.6667, 0.6898, 0.75, 0.9996, 0.08333, 0.9974, 0.0, 0.6924, 0.08333, 1.0, 0.3333, 0.9986, 0.25, 0.6924, 0.25, 0.06676, 0.5833, -0.0002926, 0.5, 0.0, 0.6259, -0.0002678, 0.9167, 0.06833, 0.8333, 0.0, 0.7825, 0.2485, 0.6667, 0.1913, 0.5833, 0.1082, 0.6667, 0.1913, 0.75, 0.2485, 0.6667, 0.1082, 0.6667, 0.2724, 1.0, 0.2104, 0.9167, 0.1699, 1.0, 0.2104, 0.4167, 0.2724, 0.3333, 0.1699, 0.3333, 0.3233, 0.1667, 0.2707, 0.08333, 0.2291, 0.1667, 0.2707, 0.25, 0.3233, 0.1667, 0.2291, 0.1667, 0.2485, 0.6667, 0.3579, 0.5833, 0.1913, 0.5833, 0.3263, 0.75, 0.2485, 0.6667, 0.1913, 0.75, 0.3242, 0.5, 0.3846, 0.4167, 0.2104, 0.4167, 0.3847, 0.9167, 0.3242, 0.8333, 0.2104, 0.9167, 0.435, 0.1667, 0.3856, 0.08333, 0.3233, 0.1667, 0.3856, 0.25, 0.435, 0.1667, 0.3233, 0.1667, 0.3579, 0.5833, 0.5005, 0.5, 0.3242, 0.5, 0.4333, 0.75, 0.3846, 0.6667, 0.3263, 0.75, 0.5423, 0.5833, 0.5005, 0.5, 0.3579, 0.5833, 0.5005, 0.8333, 0.5423, 0.75, 0.4333, 0.75, 0.622, 1.0, 0.5721, 0.9167, 0.5256, 1.0, 0.5721, 0.4167, 0.622, 0.3333, 0.5256, 0.3333, 0.5423, 0.5833, 0.5978, 0.5, 0.5005, 0.5, 0.5978, 0.8333, 0.5423, 0.75, 0.5005, 0.8333, 0.7063, 0.1667, 0.6195, 0.08333, 0.5969, 0.1667, 0.6195, 0.25, 0.7063, 0.1667, 0.5969, 0.1667, 0.6419, 0.5833, 0.7063, 0.5, 0.5978, 0.5, 0.7063, 0.8333, 0.6419, 0.75, 0.5978, 0.8333, 0.7063, 0.5, 0.8319, 0.4167, 0.5721, 0.4167, 0.8319, 0.9167, 0.7063, 0.8333, 0.5721, 0.9167, 0.8718, 0.5, 0.8319, 0.4167, 0.7063, 0.5, 0.8319, 0.9167, 0.8718, 0.8333, 0.7063, 0.8333, 0.9013, 0.5833, 0.8718, 0.5, 0.7755, 0.5833, 0.8718, 0.8333, 0.9013, 0.75, 0.7755, 0.75, 0.9206, 1.0, 1.001, 0.9167, 0.8319, 0.9167, 0.9035, 0.1667, 0.9583, 0.1247, 0.899, 0.08333, 1.001, 0.4167, 0.9206, 0.3333, 0.8319, 0.4167, 0.9583, 0.1247, 1.0, 0.05827, 0.9206, 0.0, 1.0, 0.2751, 0.9583, 0.25, 0.9206, 0.3333, 0.0, 0.08333, 0.03367, 0.08333, -0.0005476, 0.0, 0.0, 0.1667, 0.0, 0.2641, 0.03367, 0.25, 0.03244, 0.1667, 0.0, 0.5662, 0.0, 0.6667, 0.03422, 0.6667, 0.03287, 0.5833, 0.03077, 0.3333, 0.03367, 0.25, 0.0, 0.2641, 0.03287, 0.5833, 0.0543, 0.5, 0.0, 0.5662, 0.03422, 0.6667, 0.0, 0.6667, 0.0, 0.7671, 0.03287, 0.75, 0.03367, 0.08333, 0.03244, 0.1667, 0.3039, 0.1667, 0.3024, 0.08333, 0.0, 0.7671, 0.0543, 0.8333, 0.03287, 0.75, 0.0543, 0.5, 0.2705, 0.4167, -0.00364, 0.4167, 0.03422, 0.6667, 0.271, 0.5833, 0.03287, 0.5833, 0.03287, 0.75, 0.271, 0.75, 0.03422, 0.6667, -0.002523, 0.9167, 0.2705, 0.9167, 0.0543, 0.8333, -0.0005476, 1.0, 0.2783, 1.0, 0.2705, 0.9167, 0.2705, 0.4167, 0.2783, 0.3333, 0.03077, 0.3333, 0.3039, 0.1667, 0.03244, 0.1667, 0.03367, 0.25, 0.3024, 0.25, 0.415, 0.9167, 0.2705, 0.9167, 0.2783, 1.0, 0.4155, 1.0, 0.0543, 0.5, 0.3271, 0.5, 0.2705, 0.4167, 0.2705, 0.9167, 0.3271, 0.8333, 0.0543, 0.8333, 0.4155, 0.0, 0.2783, 0.0, 0.3024, 0.08333, 0.4153, 0.08333, 0.4153, 0.08333, 0.3024, 0.08333, 0.3039, 0.1667, 0.4142, 0.1667, 0.3039, 0.1667, 0.3024, 0.25, 0.4153, 0.25, 0.4142, 0.1667, 0.3024, 0.25, 0.2783, 0.3333, 0.4155, 0.3333, 0.4153, 0.25, 0.2783, 0.3333, 0.2705, 0.4167, 0.415, 0.4167, 0.4155, 0.3333, 0.271, 0.5833, 0.2746, 0.6667, 0.4153, 0.6667, 0.4145, 0.5833, 0.3271, 0.5, 0.415, 0.4167, 0.2705, 0.4167, 0.4153, 0.6667, 0.2746, 0.6667, 0.271, 0.75, 0.4145, 0.75, 0.415, 0.9167, 0.4155, 1.0, 0.517, 1.0, 0.5171, 0.9167, 0.2705, 0.9167, 0.415, 0.9167, 0.3271, 0.8333, 0.3271, 0.5, 0.4319, 0.5, 0.415, 0.4167, 0.415, 0.9167, 0.4319, 0.8333, 0.3271, 0.8333, 0.4155, 0.0, 0.4153, 0.08333, 0.4889, 0.08333, 0.517, 0.0, 0.4153, 0.08333, 0.4142, 0.1667, 0.5032, 0.1667, 0.4889, 0.08333, 0.5032, 0.1667, 0.4142, 0.1667, 0.4153, 0.25, 0.4889, 0.25, 0.4889, 0.25, 0.4153, 0.25, 0.4155, 0.3333, 0.517, 0.3333, 0.517, 0.3333, 0.4155, 0.3333, 0.415, 0.4167, 0.5171, 0.4167, 0.5171, 0.4167, 0.415, 0.4167, 0.4319, 0.5, 0.503, 0.5, 0.503, 0.5, 0.4319, 0.5, 0.4145, 0.5833, 0.5029, 0.5833, 0.5029, 0.5833, 0.4145, 0.5833, 0.4153, 0.6667, 0.4904, 0.6667, 0.4153, 0.6667, 0.4145, 0.75, 0.5029, 0.75, 0.4904, 0.6667, 0.4145, 0.75, 0.4319, 0.8333, 0.503, 0.8333, 0.5029, 0.75, 0.4319, 0.8333, 0.415, 0.9167, 0.5171, 0.9167, 0.503, 0.8333, 0.503, 0.5, 0.5029, 0.5833, 0.5692, 0.5833, 0.5917, 0.5, 0.5032, 0.1667, 0.5543, 0.08333, 0.4889, 0.08333, 0.4889, 0.25, 0.5543, 0.25, 0.5032, 0.1667, 0.4904, 0.6667, 0.5545, 0.6667, 0.5029, 0.5833, 0.5029, 0.75, 0.5545, 0.6667, 0.4904, 0.6667, 0.5032, 0.1667, 0.5709, 0.1667, 0.5543, 0.08333, 0.5543, 0.25, 0.5709, 0.1667, 0.5032, 0.1667, 0.5692, 0.75, 0.5029, 0.75, 0.503, 0.8333, 0.5917, 0.8333, 0.5545, 0.6667, 0.5692, 0.5833, 0.5029, 0.5833, 0.5029, 0.75, 0.5692, 0.75, 0.5545, 0.6667, 0.651, 0.9167, 0.5171, 0.9167, 0.517, 1.0, 0.5936, 1.0, 0.517, 0.3333, 0.5171, 0.4167, 0.651, 0.4167, 0.5936, 0.3333, 0.6227, 0.08333, 0.5543, 0.08333, 0.5709, 0.1667, 0.6224, 0.1667, 0.5917, 0.5, 0.651, 0.4167, 0.5171, 0.4167, 0.5171, 0.9167, 0.651, 0.9167, 0.5917, 0.8333, 0.5543, 0.08333, 0.6227, 0.08333, 0.5936, 0.0, 0.5709, 0.1667, 0.5543, 0.25, 0.6227, 0.25, 0.6224, 0.1667, 0.5692, 0.5833, 0.5545, 0.6667, 0.6229, 0.6667, 0.6228, 0.5833, 0.5936, 0.3333, 0.6227, 0.25, 0.5543, 0.25, 0.6229, 0.6667, 0.5545, 0.6667, 0.5692, 0.75, 0.6228, 0.75, 0.6227, 0.08333, 0.6224, 0.1667, 0.6848, 0.1667, 0.6924, 0.08333, 0.5936, 1.0, 0.6699, 1.0, 0.651, 0.9167, 0.651, 0.4167, 0.6699, 0.3333, 0.5936, 0.3333, 0.6848, 0.1667, 0.6224, 0.1667, 0.6227, 0.25, 0.6924, 0.25, 0.6879, 0.5, 0.5917, 0.5, 0.6228, 0.5833, 0.6898, 0.5833, 0.5917, 0.5, 0.6879, 0.5, 0.651, 0.4167, 0.6898, 0.5833, 0.6228, 0.5833, 0.6229, 0.6667, 0.7184, 0.6667, 0.6229, 0.6667, 0.6228, 0.75, 0.6898, 0.75, 0.7184, 0.6667, 0.6228, 0.75, 0.5917, 0.8333, 0.6879, 0.8333, 0.6898, 0.75, 1.001, 0.4167, 0.651, 0.4167, 0.6879, 0.5, 1.001, 0.5, 0.651, 0.9167, 0.6879, 0.8333, 0.5917, 0.8333, 0.6699, 1.0, 0.9974, 1.0, 0.651, 0.9167, 0.651, 0.4167, 1.0, 0.3333, 0.6699, 0.3333, 0.9974, 1.0, 1.001, 0.9167, 0.651, 0.9167, 0.651, 0.4167, 1.001, 0.4167, 1.0, 0.3333, 1.001, 0.5, 0.6879, 0.5, 0.6898, 0.5833, 1.0, 0.5833, 0.6898, 0.75, 0.6879, 0.8333, 1.001, 0.8333, 1.0, 0.75, 0.6879, 0.8333, 0.651, 0.9167, 1.001, 0.9167, 1.001, 0.8333, 0.6924, 0.08333, 0.6848, 0.1667, 0.9999, 0.1667, 0.9996, 0.08333, 0.9999, 0.1667, 0.6848, 0.1667, 0.6924, 0.25, 0.9986, 0.25, 0.0645, 0.08333, 0.0009685, 0.03459, 0.0, 0.1667, 0.06909, 0.1667, 0.7184, 0.6667, 1.0, 0.6667, 1.0, 0.5833, 1.0, 0.75, 1.0, 0.6667, 0.7184, 0.6667, 0.0, 0.1667, 0.0009685, 0.2987, 0.0645, 0.25, 0.06909, 0.1667, 0.1082, 0.6667, 0.0, 0.6259, 0.0, 0.7825, 0.06676, 0.75, 0.1082, 0.6667, 0.06676, 0.5833, 0.0, 0.6259, 0.2104, 0.9167, -0.0002678, 0.9167, 0.0009685, 1.0, 0.1699, 1.0, 0.0, 0.7825, 0.06833, 0.8333, 0.06676, 0.75, 0.1699, 0.0, 0.0009685, 0.03459, 0.0645, 0.08333, 0.1697, 0.08333, 0.1697, 0.08333, 0.0645, 0.08333, 0.06909, 0.1667, 0.1515, 0.1667, 0.06909, 0.1667, 0.0645, 0.25, 0.1697, 0.25, 0.1515, 0.1667, 0.0645, 0.25, 0.0009685, 0.2987, 0.1699, 0.3333, 0.1697, 0.25, 0.0009685, 0.2987, -0.0002678, 0.4167, 0.2104, 0.4167, 0.1699, 0.3333, -0.0002678, 0.4167, -0.0002926, 0.5, 0.191, 0.5, 0.2104, 0.4167, -0.0002926, 0.5, 0.06676, 0.5833, 0.1913, 0.5833, 0.191, 0.5, 0.1913, 0.75, 0.06676, 0.75, 0.06833, 0.8333, 0.191, 0.8333, 0.1082, 0.6667, 0.1913, 0.5833, 0.06676, 0.5833, 0.06676, 0.75, 0.1913, 0.75, 0.1082, 0.6667, 0.191, 0.8333, 0.06833, 0.8333, -0.0002678, 0.9167, 0.2104, 0.9167, 0.1699, 0.0, 0.1697, 0.08333, 0.2707, 0.08333, 0.2724, 0.0, 0.1515, 0.1667, 0.2291, 0.1667, 0.1697, 0.08333, 0.1697, 0.25, 0.2291, 0.1667, 0.1515, 0.1667, 0.2707, 0.25, 0.1697, 0.25, 0.1699, 0.3333, 0.2724, 0.3333, 0.2291, 0.1667, 0.2707, 0.08333, 0.1697, 0.08333, 0.1697, 0.25, 0.2707, 0.25, 0.2291, 0.1667, 0.3242, 0.5, 0.191, 0.5, 0.1913, 0.5833, 0.3579, 0.5833, 0.191, 0.5, 0.3242, 0.5, 0.2104, 0.4167, 0.1913, 0.75, 0.191, 0.8333, 0.3242, 0.8333, 0.3263, 0.75, 0.2104, 0.9167, 0.2724, 1.0, 0.3857, 1.0, 0.3847, 0.9167, 0.2104, 0.9167, 0.3242, 0.8333, 0.191, 0.8333, 0.2724, 0.0, 0.2707, 0.08333, 0.3856, 0.08333, 0.3857, 0.0, 0.3856, 0.25, 0.2707, 0.25, 0.2724, 0.3333, 0.3857, 0.3333, 0.3233, 0.1667, 0.3856, 0.08333, 0.2707, 0.08333, 0.2707, 0.25, 0.3856, 0.25, 0.3233, 0.1667, 0.3857, 0.3333, 0.2724, 0.3333, 0.2104, 0.4167, 0.3846, 0.4167, 0.3263, 0.75, 0.3242, 0.8333, 0.5005, 0.8333, 0.4333, 0.75, 0.2485, 0.6667, 0.3846, 0.6667, 0.3579, 0.5833, 0.3263, 0.75, 0.3846, 0.6667, 0.2485, 0.6667, 0.3242, 0.5, 0.5005, 0.5, 0.3846, 0.4167, 0.03367, 0.08333, 0.0, 0.08333, 0.0, 0.1667, 0.03244, 0.1667, 0.5721, 0.9167, 0.3847, 0.9167, 0.3857, 1.0, 0.5256, 1.0, 0.3847, 0.9167, 0.5005, 0.8333, 0.3242, 0.8333, 0.5256, 0.0, 0.3857, 0.0, 0.3856, 0.08333, 0.5255, 0.08333, 0.5255, 0.08333, 0.3856, 0.08333, 0.435, 0.1667, 0.5258, 0.1667, 0.435, 0.1667, 0.3856, 0.25, 0.5255, 0.25, 0.5258, 0.1667, 0.3856, 0.25, 0.3857, 0.3333, 0.5256, 0.3333, 0.5255, 0.25, 0.3857, 0.3333, 0.3846, 0.4167, 0.5721, 0.4167, 0.5256, 0.3333, 0.3579, 0.5833, 0.3846, 0.6667, 0.5423, 0.6667, 0.5423, 0.5833, 0.5005, 0.5, 0.5721, 0.4167, 0.3846, 0.4167, 0.5423, 0.6667, 0.3846, 0.6667, 0.4333, 0.75, 0.5423, 0.75, 0.5256, 0.0, 0.5255, 0.08333, 0.6195, 0.08333, 0.622, 0.0, 0.3847, 0.9167, 0.5721, 0.9167, 0.5005, 0.8333, 0.5255, 0.08333, 0.5258, 0.1667, 0.5969, 0.1667, 0.6195, 0.08333, 0.5969, 0.1667, 0.5258, 0.1667, 0.5255, 0.25, 0.6195, 0.25, 0.6195, 0.25, 0.5255, 0.25, 0.5256, 0.3333, 0.622, 0.3333, 0.6419, 0.5833, 0.5423, 0.5833, 0.5423, 0.6667, 0.6468, 0.6667, 0.5005, 0.5, 0.5978, 0.5, 0.5721, 0.4167, 0.5721, 0.9167, 0.5978, 0.8333, 0.5005, 0.8333, 0.5423, 0.5833, 0.6419, 0.5833, 0.5978, 0.5, 0.5423, 0.6667, 0.5423, 0.75, 0.6419, 0.75, 0.6468, 0.6667, 0.5721, 0.9167, 0.622, 1.0, 0.7752, 1.0, 0.8319, 0.9167, 0.5978, 0.8333, 0.6419, 0.75, 0.5423, 0.75, 0.5978, 0.5, 0.7063, 0.5, 0.5721, 0.4167, 0.5721, 0.9167, 0.7063, 0.8333, 0.5978, 0.8333, 0.622, 0.0, 0.6195, 0.08333, 0.729, 0.08333, 0.7752, 0.0, 0.729, 0.25, 0.6195, 0.25, 0.622, 0.3333, 0.7752, 0.3333, 0.7063, 0.1667, 0.729, 0.08333, 0.6195, 0.08333, 0.6195, 0.25, 0.729, 0.25, 0.7063, 0.1667, 0.7752, 0.3333, 0.622, 0.3333, 0.5721, 0.4167, 0.8319, 0.4167, 0.7755, 0.5833, 0.6419, 0.5833, 0.6468, 0.6667, 0.7751, 0.6667, 0.6419, 0.5833, 0.7755, 0.5833, 0.7063, 0.5, 0.6468, 0.6667, 0.6419, 0.75, 0.7755, 0.75, 0.7751, 0.6667, 0.814, 0.08333, 0.729, 0.08333, 0.7063, 0.1667, 0.8187, 0.1667, 0.7063, 0.8333, 0.7755, 0.75, 0.6419, 0.75, 0.729, 0.08333, 0.814, 0.08333, 0.7752, 0.0, 0.7063, 0.1667, 0.729, 0.25, 0.814, 0.25, 0.8187, 0.1667, 0.9206, 0.0, 0.7752, 0.0, 0.814, 0.08333, 0.899, 0.08333, 0.7752, 0.3333, 0.814, 0.25, 0.729, 0.25, 0.7755, 0.5833, 0.8718, 0.5, 0.7063, 0.5, 0.7063, 0.8333, 0.8718, 0.8333, 0.7755, 0.75, 0.7752, 1.0, 0.9206, 1.0, 0.8319, 0.9167, 0.899, 0.08333, 0.814, 0.08333, 0.8187, 0.1667, 0.9035, 0.1667, 0.8187, 0.1667, 0.814, 0.25, 0.899, 0.25, 0.9035, 0.1667, 0.814, 0.25, 0.7752, 0.3333, 0.9206, 0.3333, 0.899, 0.25, 0.7755, 0.5833, 0.7751, 0.6667, 0.8964, 0.6667, 0.9013, 0.5833, 0.8319, 0.4167, 0.9206, 0.3333, 0.7752, 0.3333, 0.8964, 0.6667, 0.7751, 0.6667, 0.7755, 0.75, 0.9013, 0.75, 0.9035, 0.1667, 0.899, 0.25, 0.9583, 0.25, 0.9583, 0.1247, 0.899, 0.08333, 0.9583, 0.1247, 0.9206, 0.0, 0.8319, 0.4167, 0.8718, 0.5, 1.0, 0.5, 1.001, 0.4167, 0.9206, 0.3333, 0.9583, 0.25, 0.899, 0.25, 0.8718, 0.5, 0.9013, 0.5833, 0.9998, 0.5833, 1.0, 0.5, 0.9013, 0.5833, 0.8964, 0.6667, 1.0, 0.6667, 0.9998, 0.5833, 1.0, 0.6667, 0.8964, 0.6667, 0.9013, 0.75, 0.9998, 0.75, 0.9998, 0.75, 0.9013, 0.75, 0.8718, 0.8333, 1.0, 0.8333, 1.0, 0.8333, 0.8718, 0.8333, 0.8319, 0.9167, 1.001, 0.9167, 0.9583, 0.1247, 0.9583, 0.25, 1.0, 0.2751, 1.0, 0.1667, 0.9206, 1.0, 1.0, 1.0, 1.001, 0.9167, 0.9583, 0.1247, 1.0, 0.1667, 1.0, 0.05827, 1.001, 0.4167, 1.0, 0.2751, 0.9206, 0.3333])
me_nurbscurve_001.materials.append(mat_hands)
me_nurbscurve_001.update()
me_icosphere_001 = bpy.data.meshes.new('Icosphere.001')
me_icosphere_001.from_pydata([(0.0, 0.0, -1.0), (0.7236, -0.5257, -0.4472), (-0.2764, -0.3874, 0.006596), (-0.8944, 0.0, -0.4472), (-0.2764, 0.8506, -0.4472), (0.7236, 0.5257, -0.4472), (0.2764, -0.8506, 0.4472), (-0.7236, -0.5257, 0.4472), (-0.4856, 0.5257, 0.3327), (0.2764, 0.3617, 0.1369), (0.8944, 0.0, 0.4472), (0.0, 0.0, 0.7229), (-0.1625, -0.5, -0.8507), (0.4253, -0.309, -0.8507), (0.2629, -0.3458, -0.07192), (0.4416, 0.0, -0.3635), (0.4253, 0.309, -0.8507), (-0.5257, 0.0, -0.3968), (-0.6882, -0.5, -0.5257), (-0.1625, 0.5, -0.3968), (-0.6882, 0.5, -0.07192), (0.2629, 0.809, -0.5257), (0.9511, -0.309, 0.0), (0.9511, -0.05551, -0.08967), (0.0, -0.5367, 0.4538), (0.5878, -0.809, 0.0), (-0.9511, -0.309, 0.0), (-0.5878, -0.3458, 0.4538), (-0.5878, 0.809, 0.0), (-0.9511, 0.309, 0.0), (0.5878, 0.4445, -0.08967), (0.0, 1.0, 0.0), (0.6882, -0.2591, 0.3944), (-0.2629, -0.809, 0.5257), (-0.6126, 0.0, 0.4112), (-0.2629, 0.809, 0.5257), (0.6882, 0.1355, 0.4361), (0.1625, -0.5, 0.5735), (0.5257, 0.0, 0.8507), (-0.4253, -0.309, 0.8507), (-0.4253, 0.309, 0.8507), (0.1625, 0.5, 0.8507), (-6.962, 9.474e-14, 9.742), (-6.238, -0.5257, 10.3), (-7.238, -0.3874, 10.75), (-7.856, 9.474e-14, 10.3), (-7.238, 0.8506, 10.3), (-6.238, 0.5257, 10.3), (-6.686, -0.8506, 11.19), (-7.686, -0.5257, 11.19), (-7.448, 0.5257, 11.07), (-6.686, 0.3617, 10.88), (-6.068, 9.474e-14, 11.19), (-6.962, 9.474e-14, 11.47), (-7.124, -0.5, 9.892), (-6.537, -0.309, 9.892), (-6.699, -0.3458, 10.67), (-6.52, 9.474e-14, 10.38), (-6.537, 0.309, 9.892), (-7.488, 9.474e-14, 10.35), (-7.65, -0.5, 10.22), (-7.124, 0.5, 10.35), (-7.65, 0.5, 10.67), (-6.699, 0.809, 10.22), (-6.011, -0.309, 10.74), (-6.011, -0.05551, 10.65), (-6.962, -0.5367, 11.2), (-6.374, -0.809, 10.74), (-7.913, -0.309, 10.74), (-7.55, -0.3458, 11.2), (-7.55, 0.809, 10.74), (-7.913, 0.309, 10.74), (-6.374, 0.4445, 10.65), (-6.962, 1.0, 10.74), (-6.274, -0.2591, 11.14), (-7.225, -0.809, 11.27), (-7.575, 9.474e-14, 11.15), (-7.225, 0.809, 11.27), (-6.274, 0.1355, 11.18), (-6.8, -0.5, 11.32), (-6.436, 9.474e-14, 11.59), (-7.387, -0.309, 11.59), (-7.387, 0.309, 11.59), (-6.8, 0.5, 11.59)], [], [(0, 13, 12), (1, 13, 15), (0, 12, 17), (0, 17, 19), (0, 19, 16), (1, 15, 22), (2, 14, 24), (3, 18, 26), (4, 20, 28), (5, 21, 30), (1, 22, 25), (2, 24, 27), (3, 26, 29), (4, 28, 31), (5, 30, 23), (6, 32, 37), (7, 33, 39), (8, 34, 40), (9, 35, 41), (10, 36, 38), (38, 41, 11), (38, 36, 41), (36, 9, 41), (41, 40, 11), (41, 35, 40), (35, 8, 40), (40, 39, 11), (40, 34, 39), (34, 7, 39), (39, 37, 11), (39, 33, 37), (33, 6, 37), (37, 38, 11), (37, 32, 38), (32, 10, 38), (23, 36, 10), (23, 30, 36), (30, 9, 36), (31, 35, 9), (31, 28, 35), (28, 8, 35), (29, 34, 8), (29, 26, 34), (26, 7, 34), (27, 33, 7), (27, 24, 33), (24, 6, 33), (25, 32, 6), (25, 22, 32), (22, 10, 32), (30, 31, 9), (30, 21, 31), (21, 4, 31), (28, 29, 8), (28, 20, 29), (20, 3, 29), (26, 27, 7), (26, 18, 27), (18, 2, 27), (24, 25, 6), (24, 14, 25), (14, 1, 25), (22, 23, 10), (22, 15, 23), (15, 5, 23), (16, 21, 5), (16, 19, 21), (19, 4, 21), (19, 20, 4), (19, 17, 20), (17, 3, 20), (17, 18, 3), (17, 12, 18), (12, 2, 18), (15, 16, 5), (15, 13, 16), (13, 0, 16), (12, 14, 2), (12, 13, 14), (13, 1, 14), (42, 55, 54), (43, 55, 57), (42, 54, 59), (42, 59, 61), (42, 61, 58), (43, 57, 64), (44, 56, 66), (45, 60, 68), (46, 62, 70), (47, 63, 72), (43, 64, 67), (44, 66, 69), (45, 68, 71), (46, 70, 73), (47, 72, 65), (48, 74, 79), (49, 75, 81), (50, 76, 82), (51, 77, 83), (52, 78, 80), (80, 83, 53), (80, 78, 83), (78, 51, 83), (83, 82, 53), (83, 77, 82), (77, 50, 82), (82, 81, 53), (82, 76, 81), (76, 49, 81), (81, 79, 53), (81, 75, 79), (75, 48, 79), (79, 80, 53), (79, 74, 80), (74, 52, 80), (65, 78, 52), (65, 72, 78), (72, 51, 78), (73, 77, 51), (73, 70, 77), (70, 50, 77), (71, 76, 50), (71, 68, 76), (68, 49, 76), (69, 75, 49), (69, 66, 75), (66, 48, 75), (67, 74, 48), (67, 64, 74), (64, 52, 74), (72, 73, 51), (72, 63, 73), (63, 46, 73), (70, 71, 50), (70, 62, 71), (62, 45, 71), (68, 69, 49), (68, 60, 69), (60, 44, 69), (66, 67, 48), (66, 56, 67), (56, 43, 67), (64, 65, 52), (64, 57, 65), (57, 47, 65), (58, 63, 47), (58, 61, 63), (61, 46, 63), (61, 62, 46), (61, 59, 62), (59, 45, 62), (59, 60, 45), (59, 54, 60), (54, 44, 60), (57, 58, 47), (57, 55, 58), (55, 42, 58), (54, 56, 44), (54, 55, 56), (55, 43, 56)])
_uv = me_icosphere_001.uv_layers.new(name='UVMap')
_uv.uv.foreach_set('vector', [0.1818, 0.0, 0.2273, 0.07873, 0.1364, 0.07873, 0.2727, 0.1575, 0.3182, 0.07873, 0.3636, 0.1575, 0.9091, 0.0, 0.9545, 0.07873, 0.8636, 0.07873, 0.7273, 0.0, 0.7727, 0.07873, 0.6818, 0.07873, 0.5455, 0.0, 0.5909, 0.07873, 0.5, 0.07873, 0.2727, 0.1575, 0.3636, 0.1575, 0.3182, 0.2362, 0.09091, 0.1575, 0.1818, 0.1575, 0.1364, 0.2362, 0.8182, 0.1575, 0.9091, 0.1575, 0.8636, 0.2362, 0.6364, 0.1575, 0.7273, 0.1575, 0.6818, 0.2362, 0.4545, 0.1575, 0.5455, 0.1575, 0.5, 0.2362, 0.2727, 0.1575, 0.3182, 0.2362, 0.2273, 0.2362, 0.09091, 0.1575, 0.1364, 0.2362, 0.04546, 0.2362, 0.8182, 0.1575, 0.8636, 0.2362, 0.7727, 0.2362, 0.6364, 0.1575, 0.6818, 0.2362, 0.5909, 0.2362, 0.4545, 0.1575, 0.5, 0.2362, 0.4091, 0.2362, 0.1818, 0.3149, 0.2727, 0.3149, 0.2273, 0.3937, 0.0, 0.3149, 0.09091, 0.3149, 0.04546, 0.3937, 0.7273, 0.3149, 0.8182, 0.3149, 0.7727, 0.3937, 0.5455, 0.3149, 0.6364, 0.3149, 0.5909, 0.3937, 0.3636, 0.3149, 0.4545, 0.3149, 0.4091, 0.3937, 0.4091, 0.3937, 0.5, 0.3937, 0.4545, 0.4724, 0.4091, 0.3937, 0.4545, 0.3149, 0.5, 0.3937, 0.4545, 0.3149, 0.5455, 0.3149, 0.5, 0.3937, 0.5909, 0.3937, 0.6818, 0.3937, 0.6364, 0.4724, 0.5909, 0.3937, 0.6364, 0.3149, 0.6818, 0.3937, 0.6364, 0.3149, 0.7273, 0.3149, 0.6818, 0.3937, 0.7727, 0.3937, 0.8636, 0.3937, 0.8182, 0.4724, 0.7727, 0.3937, 0.8182, 0.3149, 0.8636, 0.3937, 0.8182, 0.3149, 0.9091, 0.3149, 0.8636, 0.3937, 0.04546, 0.3937, 0.1364, 0.3937, 0.09091, 0.4724, 0.04546, 0.3937, 0.09091, 0.3149, 0.1364, 0.3937, 0.09091, 0.3149, 0.1818, 0.3149, 0.1364, 0.3937, 0.2273, 0.3937, 0.3182, 0.3937, 0.2727, 0.4724, 0.2273, 0.3937, 0.2727, 0.3149, 0.3182, 0.3937, 0.2727, 0.3149, 0.3636, 0.3149, 0.3182, 0.3937, 0.4091, 0.2362, 0.4545, 0.3149, 0.3636, 0.3149, 0.4091, 0.2362, 0.5, 0.2362, 0.4545, 0.3149, 0.5, 0.2362, 0.5455, 0.3149, 0.4545, 0.3149, 0.5909, 0.2362, 0.6364, 0.3149, 0.5455, 0.3149, 0.5909, 0.2362, 0.6818, 0.2362, 0.6364, 0.3149, 0.6818, 0.2362, 0.7273, 0.3149, 0.6364, 0.3149, 0.7727, 0.2362, 0.8182, 0.3149, 0.7273, 0.3149, 0.7727, 0.2362, 0.8636, 0.2362, 0.8182, 0.3149, 0.8636, 0.2362, 0.9091, 0.3149, 0.8182, 0.3149, 0.04546, 0.2362, 0.09091, 0.3149, 0.0, 0.3149, 0.04546, 0.2362, 0.1364, 0.2362, 0.09091, 0.3149, 0.1364, 0.2362, 0.1818, 0.3149, 0.09091, 0.3149, 0.2273, 0.2362, 0.2727, 0.3149, 0.1818, 0.3149, 0.2273, 0.2362, 0.3182, 0.2362, 0.2727, 0.3149, 0.3182, 0.2362, 0.3636, 0.3149, 0.2727, 0.3149, 0.5, 0.2362, 0.5909, 0.2362, 0.5455, 0.3149, 0.5, 0.2362, 0.5455, 0.1575, 0.5909, 0.2362, 0.5455, 0.1575, 0.6364, 0.1575, 0.5909, 0.2362, 0.6818, 0.2362, 0.7727, 0.2362, 0.7273, 0.3149, 0.6818, 0.2362, 0.7273, 0.1575, 0.7727, 0.2362, 0.7273, 0.1575, 0.8182, 0.1575, 0.7727, 0.2362, 0.8636, 0.2362, 0.9545, 0.2362, 0.9091, 0.3149, 0.8636, 0.2362, 0.9091, 0.1575, 0.9545, 0.2362, 0.9091, 0.1575, 1.0, 0.1575, 0.9545, 0.2362, 0.1364, 0.2362, 0.2273, 0.2362, 0.1818, 0.3149, 0.1364, 0.2362, 0.1818, 0.1575, 0.2273, 0.2362, 0.1818, 0.1575, 0.2727, 0.1575, 0.2273, 0.2362, 0.3182, 0.2362, 0.4091, 0.2362, 0.3636, 0.3149, 0.3182, 0.2362, 0.3636, 0.1575, 0.4091, 0.2362, 0.3636, 0.1575, 0.4545, 0.1575, 0.4091, 0.2362, 0.5, 0.07873, 0.5455, 0.1575, 0.4545, 0.1575, 0.5, 0.07873, 0.5909, 0.07873, 0.5455, 0.1575, 0.5909, 0.07873, 0.6364, 0.1575, 0.5455, 0.1575, 0.6818, 0.07873, 0.7273, 0.1575, 0.6364, 0.1575, 0.6818, 0.07873, 0.7727, 0.07873, 0.7273, 0.1575, 0.7727, 0.07873, 0.8182, 0.1575, 0.7273, 0.1575, 0.8636, 0.07873, 0.9091, 0.1575, 0.8182, 0.1575, 0.8636, 0.07873, 0.9545, 0.07873, 0.9091, 0.1575, 0.9545, 0.07873, 1.0, 0.1575, 0.9091, 0.1575, 0.3636, 0.1575, 0.4091, 0.07873, 0.4545, 0.1575, 0.3636, 0.1575, 0.3182, 0.07873, 0.4091, 0.07873, 0.3182, 0.07873, 0.3636, 0.0, 0.4091, 0.07873, 0.1364, 0.07873, 0.1818, 0.1575, 0.09091, 0.1575, 0.1364, 0.07873, 0.2273, 0.07873, 0.1818, 0.1575, 0.2273, 0.07873, 0.2727, 0.1575, 0.1818, 0.1575, 0.1818, 0.0, 0.2273, 0.07873, 0.1364, 0.07873, 0.2727, 0.1575, 0.3182, 0.07873, 0.3636, 0.1575, 0.9091, 0.0, 0.9545, 0.07873, 0.8636, 0.07873, 0.7273, 0.0, 0.7727, 0.07873, 0.6818, 0.07873, 0.5455, 0.0, 0.5909, 0.07873, 0.5, 0.07873, 0.2727, 0.1575, 0.3636, 0.1575, 0.3182, 0.2362, 0.09091, 0.1575, 0.1818, 0.1575, 0.1364, 0.2362, 0.8182, 0.1575, 0.9091, 0.1575, 0.8636, 0.2362, 0.6364, 0.1575, 0.7273, 0.1575, 0.6818, 0.2362, 0.4545, 0.1575, 0.5455, 0.1575, 0.5, 0.2362, 0.2727, 0.1575, 0.3182, 0.2362, 0.2273, 0.2362, 0.09091, 0.1575, 0.1364, 0.2362, 0.04546, 0.2362, 0.8182, 0.1575, 0.8636, 0.2362, 0.7727, 0.2362, 0.6364, 0.1575, 0.6818, 0.2362, 0.5909, 0.2362, 0.4545, 0.1575, 0.5, 0.2362, 0.4091, 0.2362, 0.1818, 0.3149, 0.2727, 0.3149, 0.2273, 0.3937, 0.0, 0.3149, 0.09091, 0.3149, 0.04546, 0.3937, 0.7273, 0.3149, 0.8182, 0.3149, 0.7727, 0.3937, 0.5455, 0.3149, 0.6364, 0.3149, 0.5909, 0.3937, 0.3636, 0.3149, 0.4545, 0.3149, 0.4091, 0.3937, 0.4091, 0.3937, 0.5, 0.3937, 0.4545, 0.4724, 0.4091, 0.3937, 0.4545, 0.3149, 0.5, 0.3937, 0.4545, 0.3149, 0.5455, 0.3149, 0.5, 0.3937, 0.5909, 0.3937, 0.6818, 0.3937, 0.6364, 0.4724, 0.5909, 0.3937, 0.6364, 0.3149, 0.6818, 0.3937, 0.6364, 0.3149, 0.7273, 0.3149, 0.6818, 0.3937, 0.7727, 0.3937, 0.8636, 0.3937, 0.8182, 0.4724, 0.7727, 0.3937, 0.8182, 0.3149, 0.8636, 0.3937, 0.8182, 0.3149, 0.9091, 0.3149, 0.8636, 0.3937, 0.04546, 0.3937, 0.1364, 0.3937, 0.09091, 0.4724, 0.04546, 0.3937, 0.09091, 0.3149, 0.1364, 0.3937, 0.09091, 0.3149, 0.1818, 0.3149, 0.1364, 0.3937, 0.2273, 0.3937, 0.3182, 0.3937, 0.2727, 0.4724, 0.2273, 0.3937, 0.2727, 0.3149, 0.3182, 0.3937, 0.2727, 0.3149, 0.3636, 0.3149, 0.3182, 0.3937, 0.4091, 0.2362, 0.4545, 0.3149, 0.3636, 0.3149, 0.4091, 0.2362, 0.5, 0.2362, 0.4545, 0.3149, 0.5, 0.2362, 0.5455, 0.3149, 0.4545, 0.3149, 0.5909, 0.2362, 0.6364, 0.3149, 0.5455, 0.3149, 0.5909, 0.2362, 0.6818, 0.2362, 0.6364, 0.3149, 0.6818, 0.2362, 0.7273, 0.3149, 0.6364, 0.3149, 0.7727, 0.2362, 0.8182, 0.3149, 0.7273, 0.3149, 0.7727, 0.2362, 0.8636, 0.2362, 0.8182, 0.3149, 0.8636, 0.2362, 0.9091, 0.3149, 0.8182, 0.3149, 0.04546, 0.2362, 0.09091, 0.3149, 0.0, 0.3149, 0.04546, 0.2362, 0.1364, 0.2362, 0.09091, 0.3149, 0.1364, 0.2362, 0.1818, 0.3149, 0.09091, 0.3149, 0.2273, 0.2362, 0.2727, 0.3149, 0.1818, 0.3149, 0.2273, 0.2362, 0.3182, 0.2362, 0.2727, 0.3149, 0.3182, 0.2362, 0.3636, 0.3149, 0.2727, 0.3149, 0.5, 0.2362, 0.5909, 0.2362, 0.5455, 0.3149, 0.5, 0.2362, 0.5455, 0.1575, 0.5909, 0.2362, 0.5455, 0.1575, 0.6364, 0.1575, 0.5909, 0.2362, 0.6818, 0.2362, 0.7727, 0.2362, 0.7273, 0.3149, 0.6818, 0.2362, 0.7273, 0.1575, 0.7727, 0.2362, 0.7273, 0.1575, 0.8182, 0.1575, 0.7727, 0.2362, 0.8636, 0.2362, 0.9545, 0.2362, 0.9091, 0.3149, 0.8636, 0.2362, 0.9091, 0.1575, 0.9545, 0.2362, 0.9091, 0.1575, 1.0, 0.1575, 0.9545, 0.2362, 0.1364, 0.2362, 0.2273, 0.2362, 0.1818, 0.3149, 0.1364, 0.2362, 0.1818, 0.1575, 0.2273, 0.2362, 0.1818, 0.1575, 0.2727, 0.1575, 0.2273, 0.2362, 0.3182, 0.2362, 0.4091, 0.2362, 0.3636, 0.3149, 0.3182, 0.2362, 0.3636, 0.1575, 0.4091, 0.2362, 0.3636, 0.1575, 0.4545, 0.1575, 0.4091, 0.2362, 0.5, 0.07873, 0.5455, 0.1575, 0.4545, 0.1575, 0.5, 0.07873, 0.5909, 0.07873, 0.5455, 0.1575, 0.5909, 0.07873, 0.6364, 0.1575, 0.5455, 0.1575, 0.6818, 0.07873, 0.7273, 0.1575, 0.6364, 0.1575, 0.6818, 0.07873, 0.7727, 0.07873, 0.7273, 0.1575, 0.7727, 0.07873, 0.8182, 0.1575, 0.7273, 0.1575, 0.8636, 0.07873, 0.9091, 0.1575, 0.8182, 0.1575, 0.8636, 0.07873, 0.9545, 0.07873, 0.9091, 0.1575, 0.9545, 0.07873, 1.0, 0.1575, 0.9091, 0.1575, 0.3636, 0.1575, 0.4091, 0.07873, 0.4545, 0.1575, 0.3636, 0.1575, 0.3182, 0.07873, 0.4091, 0.07873, 0.3182, 0.07873, 0.3636, 0.0, 0.4091, 0.07873, 0.1364, 0.07873, 0.1818, 0.1575, 0.09091, 0.1575, 0.1364, 0.07873, 0.2273, 0.07873, 0.1818, 0.1575, 0.2273, 0.07873, 0.2727, 0.1575, 0.1818, 0.1575])
me_icosphere_001.materials.append(mat_paper)
me_icosphere_001.update()

# ---- objects
ob_straw = bpy.data.objects.new('Straw', me_nurbscurve)
ob_hands = bpy.data.objects.new('Hands', me_nurbscurve_001)
ob_paper = bpy.data.objects.new('Paper', me_icosphere_001)

# ---- transforms, parenting, visibility, modifiers, constraints
ob_straw.location = (0.0, 0.0, 0.0)
ob_hands.location = (-4.432, 0.0, 0.0)
ob_paper.location = (0.8416, -4.441e-16, 1.134)
ob_paper.scale = (0.3, 0.3, 0.3)

# ---- collection membership
col_collection.objects.link(ob_straw)
col_collection.objects.link(ob_hands)
col_collection.objects.link(ob_paper)

# ---- scene / render settings (as saved in the file)
scene.frame_start = 1; scene.frame_end = 250; scene.frame_set(1)
scene.render.engine = 'BLENDER_EEVEE_NEXT'
scene.cycles.sampling_pattern = 'TABULATED_SOBOL'
scene.cycles.use_light_tree = False
scene.view_settings.view_transform = 'Filmic'
bpy.context.view_layer.update()

# ---- added for rendering (the .blend has no active camera and no usable light): camera, sun
cam_auto = bpy.data.cameras.new('AutoCamera')
cam_auto.lens = 50.0
cam_auto.sensor_width = 36.0
cam_auto.clip_end = 1000.0
ob_auto_camera = bpy.data.objects.new('AutoCamera', cam_auto)
scene.collection.objects.link(ob_auto_camera)
ob_auto_camera.location = (7.46582, -9.96839, 8.57733)
ob_auto_camera.rotation_euler = (1.09748, -7.21219e-08, 0.694738)
scene.camera = ob_auto_camera
light_auto_sun = bpy.data.lights.new('AutoSun', 'SUN')
light_auto_sun.energy = 3.0
light_auto_sun.angle = 0.0523599
ob_auto_sun = bpy.data.objects.new('AutoSun', light_auto_sun)
scene.collection.objects.link(ob_auto_sun)
ob_auto_sun.rotation_euler = (0.872665, 0.174533, 0.523599)
bpy.context.view_layer.update()
